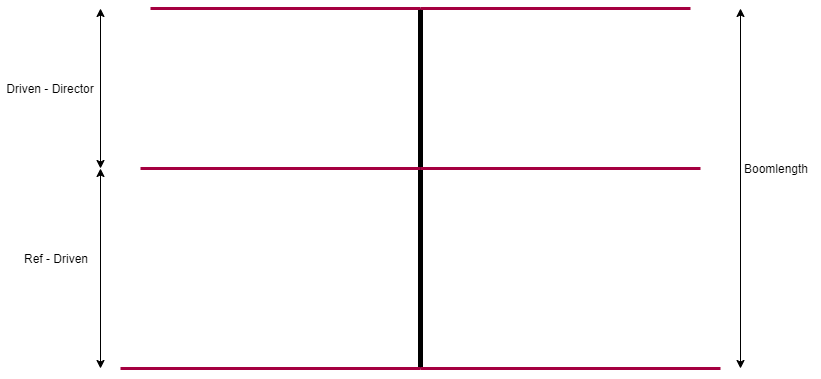

The diagram above was exported from draw.io. Its source (the exported page's mxGraphModel, read from the mxfile embedded in the PNG):
<mxGraphModel dx="1005" dy="455" grid="1" gridSize="10" guides="1" tooltips="1" connect="1" arrows="1" fold="1" page="1" pageScale="1" pageWidth="850" pageHeight="1100" math="0" shadow="0">
  <root>
    <mxCell id="0" />
    <mxCell id="1" parent="0" />
    <mxCell id="HjSFNh2iJqkcp5nFcrke-1" value="" style="endArrow=none;html=1;strokeWidth=5;" edge="1" parent="1">
      <mxGeometry width="50" height="50" relative="1" as="geometry">
        <mxPoint x="440" y="400" as="sourcePoint" />
        <mxPoint x="440" y="40" as="targetPoint" />
      </mxGeometry>
    </mxCell>
    <mxCell id="HjSFNh2iJqkcp5nFcrke-2" value="" style="endArrow=none;html=1;fillColor=#d80073;strokeColor=#A50040;strokeWidth=3;" edge="1" parent="1">
      <mxGeometry width="50" height="50" relative="1" as="geometry">
        <mxPoint x="710" y="40" as="sourcePoint" />
        <mxPoint x="440" y="40" as="targetPoint" />
      </mxGeometry>
    </mxCell>
    <mxCell id="HjSFNh2iJqkcp5nFcrke-4" value="" style="endArrow=none;html=1;fillColor=#d80073;strokeColor=#A50040;strokeWidth=3;" edge="1" parent="1">
      <mxGeometry width="50" height="50" relative="1" as="geometry">
        <mxPoint x="720" y="200" as="sourcePoint" />
        <mxPoint x="440" y="200" as="targetPoint" />
      </mxGeometry>
    </mxCell>
    <mxCell id="HjSFNh2iJqkcp5nFcrke-6" value="" style="endArrow=none;html=1;strokeWidth=3;fillColor=#d80073;strokeColor=#A50040;" edge="1" parent="1">
      <mxGeometry width="50" height="50" relative="1" as="geometry">
        <mxPoint x="740" y="400" as="sourcePoint" />
        <mxPoint x="440" y="400" as="targetPoint" />
      </mxGeometry>
    </mxCell>
    <mxCell id="HjSFNh2iJqkcp5nFcrke-8" value="" style="endArrow=none;html=1;fillColor=#d80073;strokeColor=#A50040;strokeWidth=3;" edge="1" parent="1">
      <mxGeometry width="50" height="50" relative="1" as="geometry">
        <mxPoint x="440" y="200" as="sourcePoint" />
        <mxPoint x="160" y="200" as="targetPoint" />
      </mxGeometry>
    </mxCell>
    <mxCell id="HjSFNh2iJqkcp5nFcrke-9" value="" style="endArrow=none;html=1;fillColor=#d80073;strokeColor=#A50040;strokeWidth=3;" edge="1" parent="1">
      <mxGeometry width="50" height="50" relative="1" as="geometry">
        <mxPoint x="440" y="40" as="sourcePoint" />
        <mxPoint x="170" y="40" as="targetPoint" />
      </mxGeometry>
    </mxCell>
    <mxCell id="HjSFNh2iJqkcp5nFcrke-10" value="" style="endArrow=none;html=1;strokeWidth=3;fillColor=#d80073;strokeColor=#A50040;" edge="1" parent="1">
      <mxGeometry width="50" height="50" relative="1" as="geometry">
        <mxPoint x="440" y="400" as="sourcePoint" />
        <mxPoint x="140" y="400" as="targetPoint" />
      </mxGeometry>
    </mxCell>
    <mxCell id="HjSFNh2iJqkcp5nFcrke-13" value="" style="endArrow=classic;startArrow=classic;html=1;strokeWidth=1;" edge="1" parent="1">
      <mxGeometry width="50" height="50" relative="1" as="geometry">
        <mxPoint x="120" y="400" as="sourcePoint" />
        <mxPoint x="120" y="200" as="targetPoint" />
      </mxGeometry>
    </mxCell>
    <mxCell id="HjSFNh2iJqkcp5nFcrke-14" value="" style="endArrow=classic;startArrow=classic;html=1;strokeWidth=1;" edge="1" parent="1">
      <mxGeometry width="50" height="50" relative="1" as="geometry">
        <mxPoint x="120" y="200" as="sourcePoint" />
        <mxPoint x="120" y="40" as="targetPoint" />
      </mxGeometry>
    </mxCell>
    <mxCell id="HjSFNh2iJqkcp5nFcrke-15" value="" style="endArrow=classic;startArrow=classic;html=1;strokeWidth=1;" edge="1" parent="1">
      <mxGeometry width="50" height="50" relative="1" as="geometry">
        <mxPoint x="760" y="400" as="sourcePoint" />
        <mxPoint x="760" y="40" as="targetPoint" />
      </mxGeometry>
    </mxCell>
    <mxCell id="HjSFNh2iJqkcp5nFcrke-16" value="Ref - Driven" style="text;html=1;strokeColor=none;fillColor=none;align=center;verticalAlign=middle;whiteSpace=wrap;rounded=0;" vertex="1" parent="1">
      <mxGeometry x="30" y="280" width="90" height="20" as="geometry" />
    </mxCell>
    <mxCell id="HjSFNh2iJqkcp5nFcrke-17" value="Driven - Director" style="text;html=1;strokeColor=none;fillColor=none;align=center;verticalAlign=middle;whiteSpace=wrap;rounded=0;" vertex="1" parent="1">
      <mxGeometry x="20" y="110" width="100" height="20" as="geometry" />
    </mxCell>
    <mxCell id="HjSFNh2iJqkcp5nFcrke-18" value="Boomlength" style="text;html=1;strokeColor=none;fillColor=none;align=center;verticalAlign=middle;whiteSpace=wrap;rounded=0;" vertex="1" parent="1">
      <mxGeometry x="750" y="190" width="90" height="20" as="geometry" />
    </mxCell>
  </root>
</mxGraphModel>